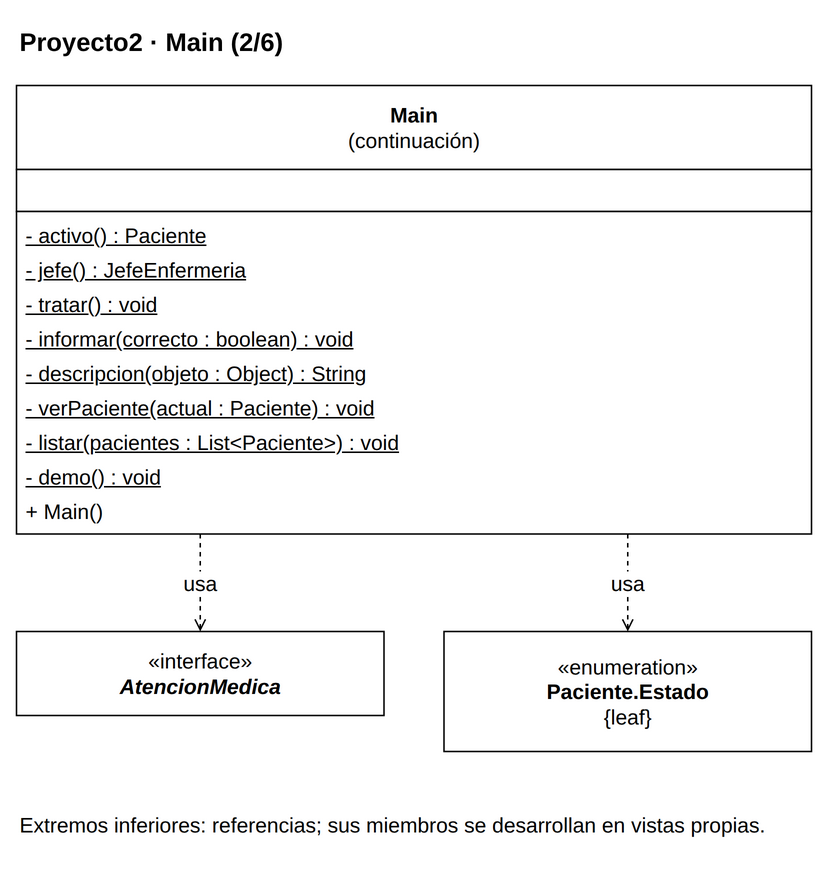

The diagram above was exported from draw.io. Its source (the exported page's mxGraphModel, read from the mxfile embedded in the PNG):
<mxGraphModel dx="1000" dy="1000" grid="1" gridSize="10" page="0" pageScale="1" pageWidth="816" pageHeight="1056" background="#FFFFFF" adaptiveColors="auto">
  <root>
    <mxCell id="0" />
    <mxCell id="1" parent="0" />
    <mxCell id="v1" value="&lt;b&gt;Proyecto2 · Main (2/6)&lt;/b&gt;" style="text;html=1;whiteSpace=wrap;align=left;verticalAlign=middle;fontFamily=Liberation Sans;fontSize=17;fontColor=#000000;" vertex="1" parent="1">
      <mxGeometry x="20" y="8" width="530" height="35" as="geometry" />
    </mxCell>
    <mxCell id="c57" value="" style="group;" vertex="1" parent="1">
      <mxGeometry x="20" y="55" width="530" height="299" as="geometry" />
    </mxCell>
    <mxCell id="v2" value="" style="rounded=0;whiteSpace=wrap;html=1;fillColor=#FFFFFF;strokeColor=#000000;strokeWidth=1;" vertex="1" parent="c57">
      <mxGeometry x="0" y="0" width="530" height="56" as="geometry" />
    </mxCell>
    <mxCell id="v3" value="&lt;b&gt;Main&lt;/b&gt;&lt;br&gt;(continuación)" style="text;html=1;whiteSpace=wrap;align=center;verticalAlign=middle;fontFamily=Liberation Sans;fontSize=14;fontColor=#000000;spacing=0;" vertex="1" parent="c57">
      <mxGeometry x="6" y="4" width="518" height="48" as="geometry" />
    </mxCell>
    <mxCell id="v4" value="" style="rounded=0;whiteSpace=wrap;html=1;fillColor=#FFFFFF;strokeColor=#000000;strokeWidth=1;" vertex="1" parent="c57">
      <mxGeometry x="0" y="56" width="530" height="28" as="geometry" />
    </mxCell>
    <mxCell id="v5" value="" style="text;html=1;whiteSpace=wrap;align=left;verticalAlign=middle;fontFamily=Liberation Sans;fontSize=14;fontColor=#000000;spacing=0;" vertex="1" parent="c57">
      <mxGeometry x="6" y="60" width="518" height="20" as="geometry" />
    </mxCell>
    <mxCell id="v6" value="" style="rounded=0;whiteSpace=wrap;html=1;fillColor=#FFFFFF;strokeColor=#000000;strokeWidth=1;" vertex="1" parent="c57">
      <mxGeometry x="0" y="84" width="530" height="215" as="geometry" />
    </mxCell>
    <mxCell id="v7" value="&lt;u&gt;- activo() : Paciente&lt;/u&gt;" style="text;html=1;whiteSpace=wrap;align=left;verticalAlign=middle;fontFamily=Liberation Sans;fontSize=14;fontColor=#000000;spacing=0;" vertex="1" parent="c57">
      <mxGeometry x="6" y="88" width="518" height="23" as="geometry" />
    </mxCell>
    <mxCell id="v8" value="&lt;u&gt;- jefe() : JefeEnfermeria&lt;/u&gt;" style="text;html=1;whiteSpace=wrap;align=left;verticalAlign=middle;fontFamily=Liberation Sans;fontSize=14;fontColor=#000000;spacing=0;" vertex="1" parent="c57">
      <mxGeometry x="6" y="111" width="518" height="23" as="geometry" />
    </mxCell>
    <mxCell id="v9" value="&lt;u&gt;- tratar() : void&lt;/u&gt;" style="text;html=1;whiteSpace=wrap;align=left;verticalAlign=middle;fontFamily=Liberation Sans;fontSize=14;fontColor=#000000;spacing=0;" vertex="1" parent="c57">
      <mxGeometry x="6" y="134" width="518" height="23" as="geometry" />
    </mxCell>
    <mxCell id="v10" value="&lt;u&gt;- informar(correcto : boolean) : void&lt;/u&gt;" style="text;html=1;whiteSpace=wrap;align=left;verticalAlign=middle;fontFamily=Liberation Sans;fontSize=14;fontColor=#000000;spacing=0;" vertex="1" parent="c57">
      <mxGeometry x="6" y="157" width="518" height="23" as="geometry" />
    </mxCell>
    <mxCell id="v11" value="&lt;u&gt;- descripcion(objeto : Object) : String&lt;/u&gt;" style="text;html=1;whiteSpace=wrap;align=left;verticalAlign=middle;fontFamily=Liberation Sans;fontSize=14;fontColor=#000000;spacing=0;" vertex="1" parent="c57">
      <mxGeometry x="6" y="180" width="518" height="23" as="geometry" />
    </mxCell>
    <mxCell id="v12" value="&lt;u&gt;- verPaciente(actual : Paciente) : void&lt;/u&gt;" style="text;html=1;whiteSpace=wrap;align=left;verticalAlign=middle;fontFamily=Liberation Sans;fontSize=14;fontColor=#000000;spacing=0;" vertex="1" parent="c57">
      <mxGeometry x="6" y="203" width="518" height="23" as="geometry" />
    </mxCell>
    <mxCell id="v13" value="&lt;u&gt;- listar(pacientes : List&amp;lt;Paciente&amp;gt;) : void&lt;/u&gt;" style="text;html=1;whiteSpace=wrap;align=left;verticalAlign=middle;fontFamily=Liberation Sans;fontSize=14;fontColor=#000000;spacing=0;" vertex="1" parent="c57">
      <mxGeometry x="6" y="226" width="518" height="23" as="geometry" />
    </mxCell>
    <mxCell id="v14" value="&lt;u&gt;- demo() : void&lt;/u&gt;" style="text;html=1;whiteSpace=wrap;align=left;verticalAlign=middle;fontFamily=Liberation Sans;fontSize=14;fontColor=#000000;spacing=0;" vertex="1" parent="c57">
      <mxGeometry x="6" y="249" width="518" height="23" as="geometry" />
    </mxCell>
    <mxCell id="v15" value="+ Main()" style="text;html=1;whiteSpace=wrap;align=left;verticalAlign=middle;fontFamily=Liberation Sans;fontSize=14;fontColor=#000000;spacing=0;" vertex="1" parent="c57">
      <mxGeometry x="6" y="272" width="518" height="23" as="geometry" />
    </mxCell>
    <mxCell id="c46" value="" style="group;" vertex="1" parent="1">
      <mxGeometry x="20" y="419" width="245" height="56" as="geometry" />
    </mxCell>
    <mxCell id="v16" value="" style="rounded=0;whiteSpace=wrap;html=1;fillColor=#FFFFFF;strokeColor=#000000;strokeWidth=1;" vertex="1" parent="c46">
      <mxGeometry x="0" y="0" width="245" height="56" as="geometry" />
    </mxCell>
    <mxCell id="v17" value="«interface»&lt;br&gt;&lt;i&gt;&lt;b&gt;AtencionMedica&lt;/b&gt;&lt;/i&gt;" style="text;html=1;whiteSpace=wrap;align=center;verticalAlign=middle;fontFamily=Liberation Sans;fontSize=14;fontColor=#000000;spacing=0;" vertex="1" parent="c46">
      <mxGeometry x="6" y="4" width="233" height="48" as="geometry" />
    </mxCell>
    <mxCell id="c48" value="" style="group;" vertex="1" parent="1">
      <mxGeometry x="305" y="419" width="245" height="80" as="geometry" />
    </mxCell>
    <mxCell id="v18" value="" style="rounded=0;whiteSpace=wrap;html=1;fillColor=#FFFFFF;strokeColor=#000000;strokeWidth=1;" vertex="1" parent="c48">
      <mxGeometry x="0" y="0" width="245" height="80" as="geometry" />
    </mxCell>
    <mxCell id="v19" value="«enumeration»&lt;br&gt;&lt;b&gt;Paciente.Estado&lt;/b&gt;&lt;br&gt;{leaf}" style="text;html=1;whiteSpace=wrap;align=center;verticalAlign=middle;fontFamily=Liberation Sans;fontSize=14;fontColor=#000000;spacing=0;" vertex="1" parent="c48">
      <mxGeometry x="6" y="4" width="233" height="72" as="geometry" />
    </mxCell>
    <mxCell id="e20" value="usa" style="edgeStyle=orthogonalEdgeStyle;rounded=0;html=1;strokeColor=#000000;strokeWidth=1;fontFamily=Liberation Sans;fontSize=14;labelBackgroundColor=#FFFFFF;labelWidth=245;whiteSpace=wrap;endArrow=open;endFill=0;dashed=1;exitX=0.23113207547169812;exitY=1;exitPerimeter=0;entryX=0.5;entryY=0;entryPerimeter=0;" edge="1" source="c57" target="c46" parent="1">
      <mxGeometry relative="1" as="geometry" />
    </mxCell>
    <mxCell id="e21" value="usa" style="edgeStyle=orthogonalEdgeStyle;rounded=0;html=1;strokeColor=#000000;strokeWidth=1;fontFamily=Liberation Sans;fontSize=14;labelBackgroundColor=#FFFFFF;labelWidth=245;whiteSpace=wrap;endArrow=open;endFill=0;dashed=1;exitX=0.7688679245283019;exitY=1;exitPerimeter=0;entryX=0.5;entryY=0;entryPerimeter=0;" edge="1" source="c57" target="c48" parent="1">
      <mxGeometry relative="1" as="geometry" />
    </mxCell>
    <mxCell id="v22" value="Extremos inferiores: referencias; sus miembros se desarrollan en vistas propias." style="text;html=1;whiteSpace=wrap;align=left;verticalAlign=middle;fontFamily=Liberation Sans;fontSize=14;fontColor=#000000;" vertex="1" parent="1">
      <mxGeometry x="20" y="529" width="530" height="38" as="geometry" />
    </mxCell>
  </root>
</mxGraphModel>